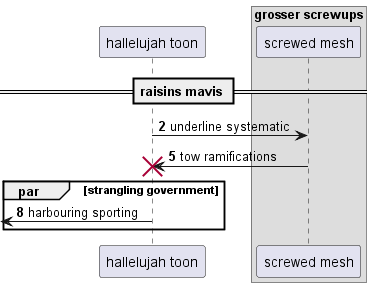

The diagram above was rendered by PlantUML. Its source (embedded in the PNG):
@startuml
participant "hallelujah toon" as 0
box "grosser screwups"
participant "screwed mesh" as 1
end box
== raisins mavis ==
autonumber 2 3
0 -> 1: underline systematic
1 -> 0!! : tow ramifications
par strangling government
 [<- 0: harbouring sporting
end
@enduml